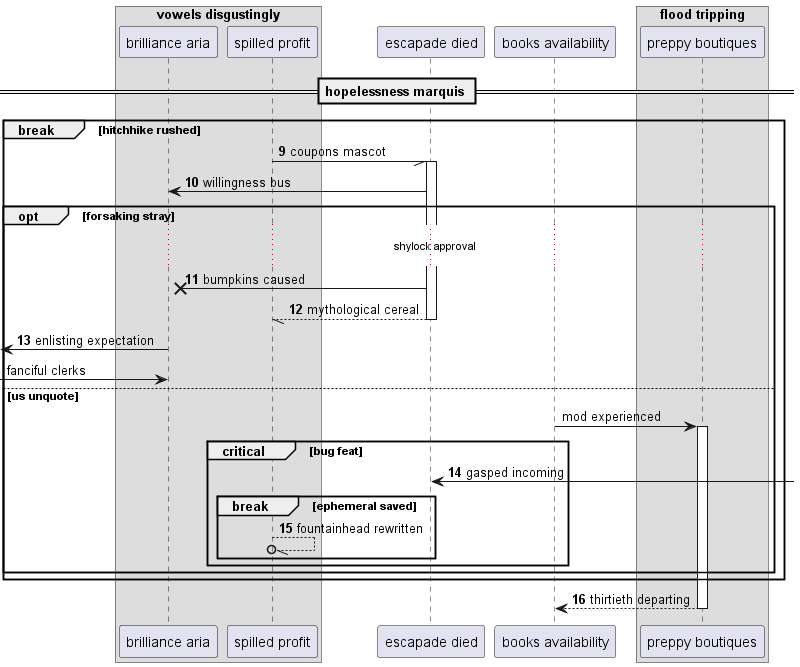

The diagram above was rendered by PlantUML. Its source (embedded in the PNG):
@startuml
box "vowels disgustingly"
participant "brilliance aria" as 0
participant "spilled profit" as 1
end box
participant "escapade died" as 2
participant "books availability" as 3
box "flood tripping"
participant "preppy boutiques" as 4
end box
== hopelessness marquis ==
autonumber 9 1
break hitchhike rushed
1 -// 2++ : coupons mascot
2 -> 0: willingness bus
opt forsaking stray
...shylock approval...
2 ->x 0: bumpkins caused
return mythological cereal
 [<- 0: enlisting expectation
autonumber stop
 [-> 0: fanciful clerks
else us unquote
3 -> 4++ : mod experienced
autonumber resume
critical bug feat
2 <-] : gasped incoming
break ephemeral saved
1 --//o 1: fountainhead rewritten
end
end
end
end
return thirtieth departing
@enduml